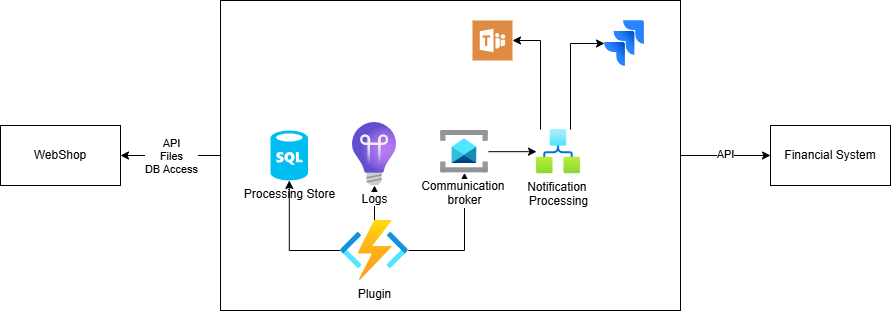

The diagram above was exported from draw.io. Its source (the exported page's mxGraphModel, read from the mxfile embedded in the PNG):
<mxGraphModel dx="2255" dy="743" grid="1" gridSize="10" guides="1" tooltips="1" connect="1" arrows="1" fold="1" page="1" pageScale="1" pageWidth="827" pageHeight="1169" math="0" shadow="0">
  <root>
    <mxCell id="0" />
    <mxCell id="1" parent="0" />
    <mxCell id="B5UlkR9dXP7dYd7465nu-40" value="" style="edgeStyle=orthogonalEdgeStyle;rounded=0;orthogonalLoop=1;jettySize=auto;html=1;" edge="1" parent="1" source="B5UlkR9dXP7dYd7465nu-31" target="B5UlkR9dXP7dYd7465nu-24">
      <mxGeometry relative="1" as="geometry" />
    </mxCell>
    <mxCell id="B5UlkR9dXP7dYd7465nu-44" value="" style="edgeStyle=orthogonalEdgeStyle;rounded=0;orthogonalLoop=1;jettySize=auto;html=1;" edge="1" parent="1" source="B5UlkR9dXP7dYd7465nu-31" target="B5UlkR9dXP7dYd7465nu-22">
      <mxGeometry relative="1" as="geometry" />
    </mxCell>
    <mxCell id="B5UlkR9dXP7dYd7465nu-45" value="API&lt;br&gt;Files&lt;br&gt;DB Access" style="edgeLabel;html=1;align=center;verticalAlign=middle;resizable=0;points=[];" vertex="1" connectable="0" parent="B5UlkR9dXP7dYd7465nu-44">
      <mxGeometry x="-0.32" y="3" relative="1" as="geometry">
        <mxPoint x="-16" y="-3" as="offset" />
      </mxGeometry>
    </mxCell>
    <mxCell id="B5UlkR9dXP7dYd7465nu-31" value="" style="rounded=0;whiteSpace=wrap;html=1;" vertex="1" parent="1">
      <mxGeometry x="-10" y="420" width="460" height="310" as="geometry" />
    </mxCell>
    <mxCell id="B5UlkR9dXP7dYd7465nu-25" value="" style="edgeStyle=orthogonalEdgeStyle;rounded=0;orthogonalLoop=1;jettySize=auto;html=1;" edge="1" parent="1" source="B5UlkR9dXP7dYd7465nu-20" target="B5UlkR9dXP7dYd7465nu-21">
      <mxGeometry relative="1" as="geometry" />
    </mxCell>
    <mxCell id="B5UlkR9dXP7dYd7465nu-37" style="edgeStyle=orthogonalEdgeStyle;rounded=0;orthogonalLoop=1;jettySize=auto;html=1;" edge="1" parent="1" source="B5UlkR9dXP7dYd7465nu-20" target="B5UlkR9dXP7dYd7465nu-35">
      <mxGeometry relative="1" as="geometry" />
    </mxCell>
    <mxCell id="B5UlkR9dXP7dYd7465nu-42" value="" style="edgeStyle=orthogonalEdgeStyle;rounded=0;orthogonalLoop=1;jettySize=auto;html=1;" edge="1" parent="1" source="B5UlkR9dXP7dYd7465nu-20" target="B5UlkR9dXP7dYd7465nu-41">
      <mxGeometry relative="1" as="geometry" />
    </mxCell>
    <mxCell id="B5UlkR9dXP7dYd7465nu-20" value="Plugin" style="image;aspect=fixed;html=1;points=[];align=center;fontSize=12;image=img/lib/azure2/compute/Function_Apps.svg;" vertex="1" parent="1">
      <mxGeometry x="110" y="640" width="68" height="60" as="geometry" />
    </mxCell>
    <mxCell id="B5UlkR9dXP7dYd7465nu-36" style="edgeStyle=orthogonalEdgeStyle;rounded=0;orthogonalLoop=1;jettySize=auto;html=1;" edge="1" parent="1" source="B5UlkR9dXP7dYd7465nu-21" target="B5UlkR9dXP7dYd7465nu-29">
      <mxGeometry relative="1" as="geometry" />
    </mxCell>
    <mxCell id="B5UlkR9dXP7dYd7465nu-21" value="Communication&amp;nbsp;&lt;div&gt;broker&lt;/div&gt;" style="image;aspect=fixed;html=1;points=[];align=center;fontSize=12;image=img/lib/azure2/integration/Service_Bus.svg;" vertex="1" parent="1">
      <mxGeometry x="210" y="550" width="48" height="42.35" as="geometry" />
    </mxCell>
    <mxCell id="B5UlkR9dXP7dYd7465nu-22" value="WebShop" style="rounded=0;whiteSpace=wrap;html=1;" vertex="1" parent="1">
      <mxGeometry x="-230" y="545" width="120" height="60" as="geometry" />
    </mxCell>
    <mxCell id="B5UlkR9dXP7dYd7465nu-24" value="Financial System" style="rounded=0;whiteSpace=wrap;html=1;" vertex="1" parent="1">
      <mxGeometry x="540" y="545" width="120" height="60" as="geometry" />
    </mxCell>
    <mxCell id="B5UlkR9dXP7dYd7465nu-33" value="" style="edgeStyle=orthogonalEdgeStyle;rounded=0;orthogonalLoop=1;jettySize=auto;html=1;" edge="1" parent="1" source="B5UlkR9dXP7dYd7465nu-29" target="B5UlkR9dXP7dYd7465nu-30">
      <mxGeometry relative="1" as="geometry">
        <Array as="points">
          <mxPoint x="310" y="460" />
        </Array>
      </mxGeometry>
    </mxCell>
    <mxCell id="B5UlkR9dXP7dYd7465nu-39" style="edgeStyle=orthogonalEdgeStyle;rounded=0;orthogonalLoop=1;jettySize=auto;html=1;entryX=0;entryY=0.5;entryDx=0;entryDy=0;" edge="1" parent="1" source="B5UlkR9dXP7dYd7465nu-29" target="B5UlkR9dXP7dYd7465nu-38">
      <mxGeometry relative="1" as="geometry">
        <Array as="points">
          <mxPoint x="340" y="463" />
        </Array>
      </mxGeometry>
    </mxCell>
    <mxCell id="B5UlkR9dXP7dYd7465nu-29" value="Notification&amp;nbsp;&lt;div&gt;Processing&lt;/div&gt;" style="image;aspect=fixed;html=1;points=[];align=center;fontSize=12;image=img/lib/azure2/internet_of_things/Logic_Apps.svg;" vertex="1" parent="1">
      <mxGeometry x="306" y="549.1800000000001" width="44" height="44" as="geometry" />
    </mxCell>
    <mxCell id="B5UlkR9dXP7dYd7465nu-30" value="" style="sketch=0;pointerEvents=1;shadow=0;dashed=0;html=1;strokeColor=none;fillColor=#DF8C42;labelPosition=center;verticalLabelPosition=bottom;verticalAlign=top;align=center;outlineConnect=0;shape=mxgraph.veeam2.microsoft_teams;" vertex="1" parent="1">
      <mxGeometry x="242" y="440" width="40" height="40" as="geometry" />
    </mxCell>
    <mxCell id="B5UlkR9dXP7dYd7465nu-35" value="Processing Store" style="verticalLabelPosition=bottom;html=1;verticalAlign=top;align=center;strokeColor=none;fillColor=#00BEF2;shape=mxgraph.azure.sql_database;" vertex="1" parent="1">
      <mxGeometry x="40" y="550" width="37.5" height="50" as="geometry" />
    </mxCell>
    <mxCell id="B5UlkR9dXP7dYd7465nu-38" value="" style="image;html=1;image=img/lib/atlassian/Jira_Logo.svg;" vertex="1" parent="1">
      <mxGeometry x="374" y="440" width="40" height="46" as="geometry" />
    </mxCell>
    <mxCell id="B5UlkR9dXP7dYd7465nu-41" value="Logs" style="image;aspect=fixed;html=1;points=[];align=center;fontSize=12;image=img/lib/azure2/devops/Application_Insights.svg;" vertex="1" parent="1">
      <mxGeometry x="122" y="542" width="44" height="63" as="geometry" />
    </mxCell>
    <mxCell id="B5UlkR9dXP7dYd7465nu-47" value="API" style="edgeLabel;html=1;align=center;verticalAlign=middle;resizable=0;points=[];" vertex="1" connectable="0" parent="1">
      <mxGeometry x="-40" y="575" as="geometry">
        <mxPoint x="534" y="-2" as="offset" />
      </mxGeometry>
    </mxCell>
  </root>
</mxGraphModel>